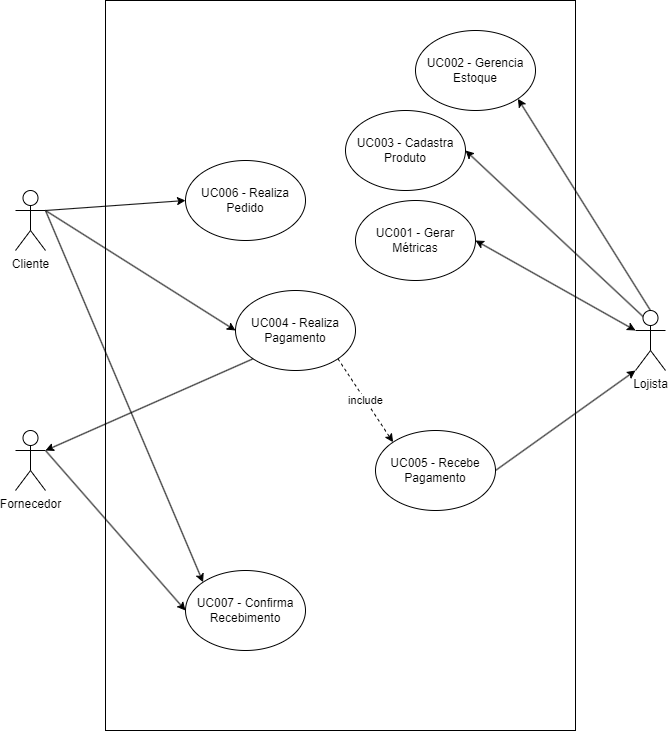

The diagram above was exported from draw.io. Its source (the exported page's mxGraphModel, read from the mxfile embedded in the PNG):
<mxGraphModel dx="1434" dy="772" grid="1" gridSize="10" guides="1" tooltips="1" connect="1" arrows="1" fold="1" page="1" pageScale="1" pageWidth="827" pageHeight="1169" math="0" shadow="0">
  <root>
    <mxCell id="0" />
    <mxCell id="1" parent="0" />
    <mxCell id="oeofnub0xsw6a3kEkUcP-5" value="" style="rounded=0;whiteSpace=wrap;html=1;" parent="1" vertex="1">
      <mxGeometry x="190" y="20" width="470" height="730" as="geometry" />
    </mxCell>
    <mxCell id="Xkf5ybhQKi15JzKe7D5K-18" style="rounded=0;orthogonalLoop=1;jettySize=auto;html=1;exitX=1;exitY=0.3333333333333333;exitDx=0;exitDy=0;exitPerimeter=0;entryX=0;entryY=0.5;entryDx=0;entryDy=0;" parent="1" source="oeofnub0xsw6a3kEkUcP-1" target="Xkf5ybhQKi15JzKe7D5K-7" edge="1">
      <mxGeometry relative="1" as="geometry" />
    </mxCell>
    <mxCell id="oeofnub0xsw6a3kEkUcP-1" value="Fornecedor" style="shape=umlActor;verticalLabelPosition=bottom;verticalAlign=top;html=1;outlineConnect=0;" parent="1" vertex="1">
      <mxGeometry x="100" y="450" width="30" height="60" as="geometry" />
    </mxCell>
    <mxCell id="Xkf5ybhQKi15JzKe7D5K-8" style="rounded=0;orthogonalLoop=1;jettySize=auto;html=1;exitX=0.5;exitY=0;exitDx=0;exitDy=0;exitPerimeter=0;entryX=1;entryY=1;entryDx=0;entryDy=0;" parent="1" source="oeofnub0xsw6a3kEkUcP-2" target="Xkf5ybhQKi15JzKe7D5K-2" edge="1">
      <mxGeometry relative="1" as="geometry" />
    </mxCell>
    <mxCell id="Xkf5ybhQKi15JzKe7D5K-9" style="rounded=0;orthogonalLoop=1;jettySize=auto;html=1;exitX=0.25;exitY=0.1;exitDx=0;exitDy=0;exitPerimeter=0;entryX=1;entryY=0.5;entryDx=0;entryDy=0;" parent="1" source="oeofnub0xsw6a3kEkUcP-2" target="Xkf5ybhQKi15JzKe7D5K-3" edge="1">
      <mxGeometry relative="1" as="geometry" />
    </mxCell>
    <mxCell id="Xkf5ybhQKi15JzKe7D5K-10" style="rounded=0;orthogonalLoop=1;jettySize=auto;html=1;exitX=0;exitY=0.3333333333333333;exitDx=0;exitDy=0;exitPerimeter=0;entryX=1;entryY=0.5;entryDx=0;entryDy=0;startArrow=classic;startFill=1;" parent="1" source="oeofnub0xsw6a3kEkUcP-2" target="Xkf5ybhQKi15JzKe7D5K-1" edge="1">
      <mxGeometry relative="1" as="geometry" />
    </mxCell>
    <mxCell id="oeofnub0xsw6a3kEkUcP-2" value="Lojista" style="shape=umlActor;verticalLabelPosition=bottom;verticalAlign=top;html=1;outlineConnect=0;" parent="1" vertex="1">
      <mxGeometry x="720" y="330" width="30" height="60" as="geometry" />
    </mxCell>
    <mxCell id="Xkf5ybhQKi15JzKe7D5K-11" style="rounded=0;orthogonalLoop=1;jettySize=auto;html=1;exitX=1;exitY=0.3333333333333333;exitDx=0;exitDy=0;exitPerimeter=0;entryX=0;entryY=0.5;entryDx=0;entryDy=0;" parent="1" source="oeofnub0xsw6a3kEkUcP-3" target="Xkf5ybhQKi15JzKe7D5K-4" edge="1">
      <mxGeometry relative="1" as="geometry" />
    </mxCell>
    <mxCell id="Xkf5ybhQKi15JzKe7D5K-12" style="rounded=0;orthogonalLoop=1;jettySize=auto;html=1;exitX=1;exitY=0.3333333333333333;exitDx=0;exitDy=0;exitPerimeter=0;entryX=0;entryY=0;entryDx=0;entryDy=0;" parent="1" source="oeofnub0xsw6a3kEkUcP-3" target="Xkf5ybhQKi15JzKe7D5K-7" edge="1">
      <mxGeometry relative="1" as="geometry" />
    </mxCell>
    <mxCell id="Xkf5ybhQKi15JzKe7D5K-13" style="rounded=0;orthogonalLoop=1;jettySize=auto;html=1;exitX=1;exitY=0.3333333333333333;exitDx=0;exitDy=0;exitPerimeter=0;entryX=0;entryY=0.5;entryDx=0;entryDy=0;" parent="1" source="oeofnub0xsw6a3kEkUcP-3" target="Xkf5ybhQKi15JzKe7D5K-6" edge="1">
      <mxGeometry relative="1" as="geometry" />
    </mxCell>
    <mxCell id="oeofnub0xsw6a3kEkUcP-3" value="Cliente" style="shape=umlActor;verticalLabelPosition=bottom;verticalAlign=top;html=1;outlineConnect=0;" parent="1" vertex="1">
      <mxGeometry x="100" y="210" width="30" height="60" as="geometry" />
    </mxCell>
    <mxCell id="Xkf5ybhQKi15JzKe7D5K-1" value="UC001 - Gerar Métricas" style="ellipse;whiteSpace=wrap;html=1;" parent="1" vertex="1">
      <mxGeometry x="440" y="220" width="120" height="80" as="geometry" />
    </mxCell>
    <mxCell id="Xkf5ybhQKi15JzKe7D5K-2" value="UC002&lt;span style=&quot;background-color: initial;&quot;&gt;&amp;nbsp;- Gerencia Estoque&lt;/span&gt;" style="ellipse;whiteSpace=wrap;html=1;" parent="1" vertex="1">
      <mxGeometry x="500" y="50" width="120" height="80" as="geometry" />
    </mxCell>
    <mxCell id="Xkf5ybhQKi15JzKe7D5K-3" value="UC003 - Cadastra Produto" style="ellipse;whiteSpace=wrap;html=1;" parent="1" vertex="1">
      <mxGeometry x="430" y="130" width="120" height="80" as="geometry" />
    </mxCell>
    <mxCell id="Xkf5ybhQKi15JzKe7D5K-16" value="include" style="rounded=0;orthogonalLoop=1;jettySize=auto;html=1;exitX=1;exitY=1;exitDx=0;exitDy=0;entryX=0;entryY=0;entryDx=0;entryDy=0;dashed=1;" parent="1" source="Xkf5ybhQKi15JzKe7D5K-4" target="Xkf5ybhQKi15JzKe7D5K-5" edge="1">
      <mxGeometry relative="1" as="geometry" />
    </mxCell>
    <mxCell id="Xkf5ybhQKi15JzKe7D5K-4" value="UC004 - Realiza Pagamento" style="ellipse;whiteSpace=wrap;html=1;" parent="1" vertex="1">
      <mxGeometry x="320" y="310" width="120" height="80" as="geometry" />
    </mxCell>
    <mxCell id="Xkf5ybhQKi15JzKe7D5K-5" value="UC005 - Recebe Pagamento" style="ellipse;whiteSpace=wrap;html=1;" parent="1" vertex="1">
      <mxGeometry x="460" y="450" width="120" height="80" as="geometry" />
    </mxCell>
    <mxCell id="Xkf5ybhQKi15JzKe7D5K-6" value="UC006 - Realiza Pedido" style="ellipse;whiteSpace=wrap;html=1;" parent="1" vertex="1">
      <mxGeometry x="270" y="180" width="120" height="80" as="geometry" />
    </mxCell>
    <mxCell id="Xkf5ybhQKi15JzKe7D5K-7" value="UC007 - Confirma Recebimento" style="ellipse;whiteSpace=wrap;html=1;" parent="1" vertex="1">
      <mxGeometry x="270" y="590" width="120" height="80" as="geometry" />
    </mxCell>
    <mxCell id="Xkf5ybhQKi15JzKe7D5K-14" style="rounded=0;orthogonalLoop=1;jettySize=auto;html=1;exitX=1;exitY=0.5;exitDx=0;exitDy=0;entryX=0;entryY=1;entryDx=0;entryDy=0;entryPerimeter=0;" parent="1" source="Xkf5ybhQKi15JzKe7D5K-5" target="oeofnub0xsw6a3kEkUcP-2" edge="1">
      <mxGeometry relative="1" as="geometry" />
    </mxCell>
    <mxCell id="Xkf5ybhQKi15JzKe7D5K-17" style="rounded=0;orthogonalLoop=1;jettySize=auto;html=1;exitX=0;exitY=1;exitDx=0;exitDy=0;entryX=1;entryY=0.3333333333333333;entryDx=0;entryDy=0;entryPerimeter=0;" parent="1" source="Xkf5ybhQKi15JzKe7D5K-4" target="oeofnub0xsw6a3kEkUcP-1" edge="1">
      <mxGeometry relative="1" as="geometry" />
    </mxCell>
  </root>
</mxGraphModel>